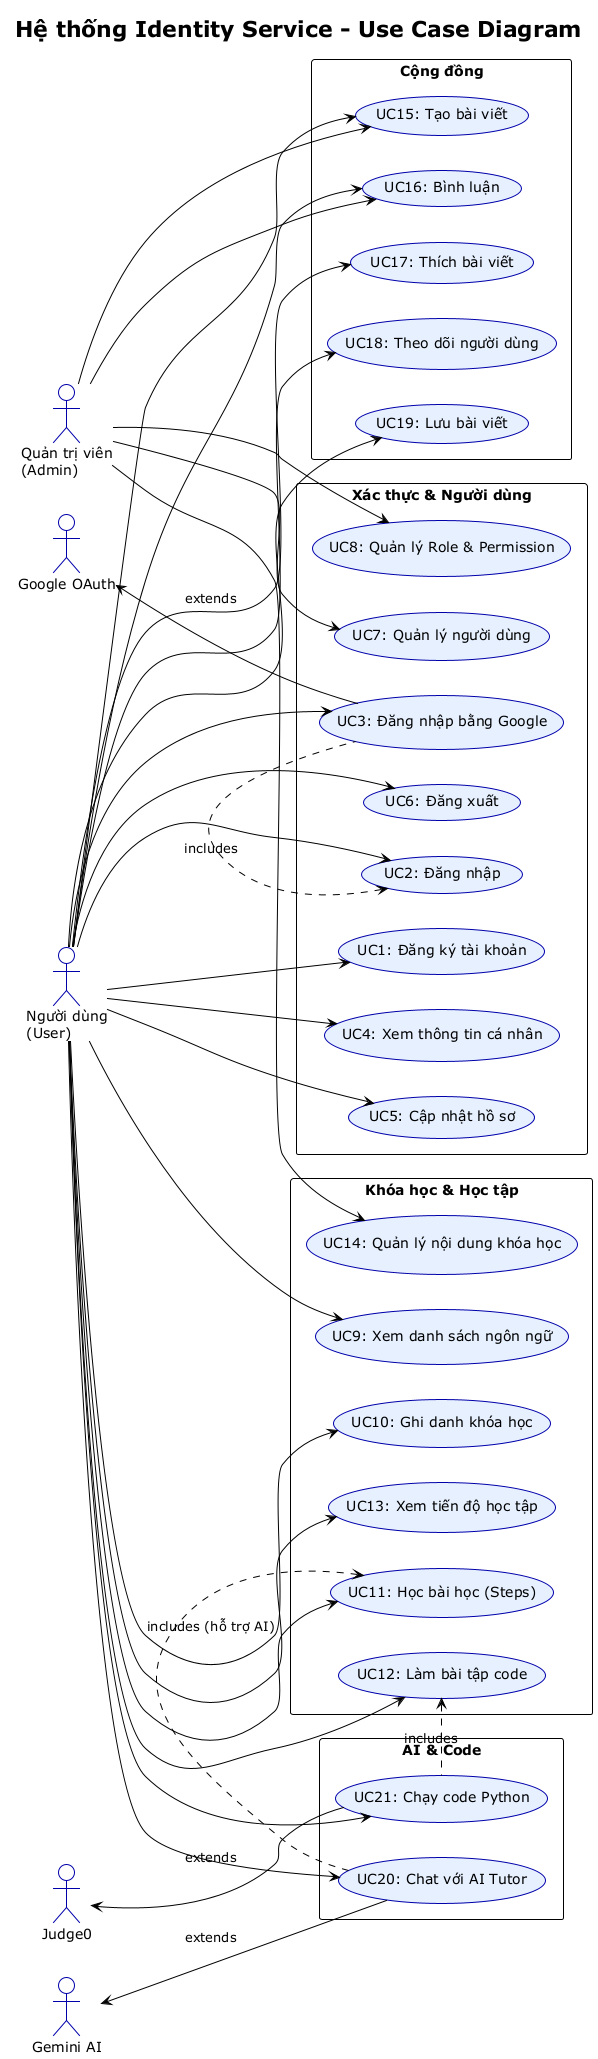

The diagram above was rendered by PlantUML. Its source (embedded in the PNG):
@startuml
!theme plain
left to right direction
skinparam usecaseBorderColor #0000AA
skinparam usecaseBackgroundColor #E6F0FF
skinparam actorBorderColor #0000AA

title Hệ thống Identity Service - Use Case Diagram

actor "Người dùng\n(User)" as USER
actor "Quản trị viên\n(Admin)" as ADMIN
actor "Google OAuth" as GOOGLE
actor "Gemini AI" as AI
actor "Judge0" as JUDGE0

rectangle "Xác thực & Người dùng" as AUTH {
  usecase "UC1: Đăng ký tài khoản" as UC1
  usecase "UC2: Đăng nhập" as UC2
  usecase "UC3: Đăng nhập bằng Google" as UC3
  usecase "UC4: Xem thông tin cá nhân" as UC4
  usecase "UC5: Cập nhật hồ sơ" as UC5
  usecase "UC6: Đăng xuất" as UC6
  usecase "UC7: Quản lý người dùng" as UC7
  usecase "UC8: Quản lý Role & Permission" as UC8
}

rectangle "Khóa học & Học tập" as LEARN {
  usecase "UC9: Xem danh sách ngôn ngữ" as UC9
  usecase "UC10: Ghi danh khóa học" as UC10
  usecase "UC11: Học bài học (Steps)" as UC11
  usecase "UC12: Làm bài tập code" as UC12
  usecase "UC13: Xem tiến độ học tập" as UC13
  usecase "UC14: Quản lý nội dung khóa học" as UC14
}

rectangle "Cộng đồng" as COMM {
  usecase "UC15: Tạo bài viết" as UC15
  usecase "UC16: Bình luận" as UC16
  usecase "UC17: Thích bài viết" as UC17
  usecase "UC18: Theo dõi người dùng" as UC18
  usecase "UC19: Lưu bài viết" as UC19
}

rectangle "AI & Code" as AI_CODE {
  usecase "UC20: Chat với AI Tutor" as UC20
  usecase "UC21: Chạy code Python" as UC21
}

' Actor to Use Case
USER --> UC1
USER --> UC2
USER --> UC3
USER --> UC4
USER --> UC5
USER --> UC6
USER --> UC9
USER --> UC10
USER --> UC11
USER --> UC12
USER --> UC13
USER --> UC15
USER --> UC16
USER --> UC17
USER --> UC18
USER --> UC19
USER --> UC20
USER --> UC21

ADMIN --> UC7
ADMIN --> UC8
ADMIN --> UC14
ADMIN --> UC15
ADMIN --> UC16

' External actors
GOOGLE <-- UC3 : extends
AI <-- UC20 : extends
JUDGE0 <-- UC21 : extends

' Include relationships
UC2 <. UC3 : includes
UC11 <. UC20 : includes (hỗ trợ AI)
UC12 <. UC21 : includes

@enduml